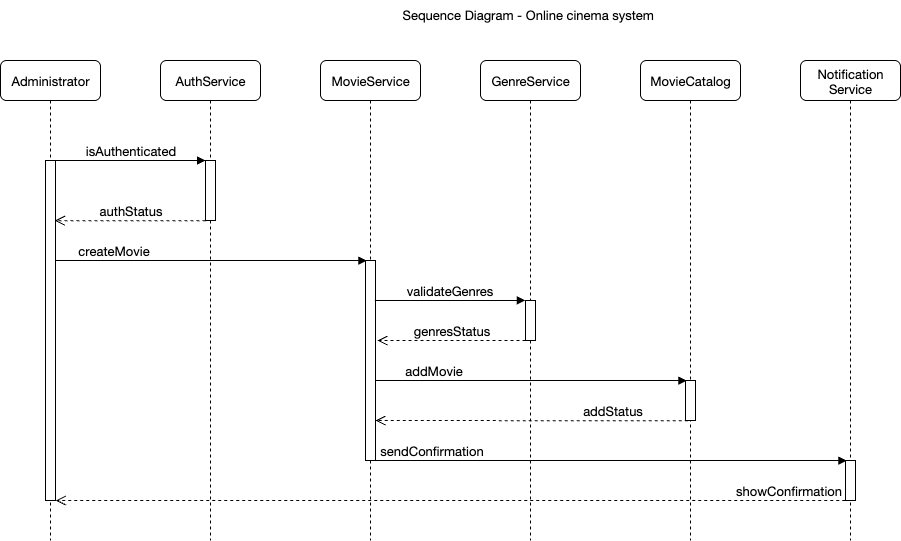

The diagram above was exported from draw.io. Its source (the exported page's mxGraphModel, read from the mxfile embedded in the PNG):
<mxGraphModel dx="2946" dy="1126" grid="1" gridSize="10" guides="1" tooltips="1" connect="1" arrows="1" fold="1" page="1" pageScale="1" pageWidth="1169" pageHeight="827" background="light-dark(#FFFFFF,#000000)" math="0" shadow="0">
  <root>
    <mxCell id="0" />
    <mxCell id="1" parent="0" />
    <mxCell id="zQnEI06wX0j4vcNwLt_v-1" value="&lt;p style=&quot;margin: 0px; font-variant-numeric: normal; font-variant-east-asian: normal; font-variant-alternates: normal; font-size-adjust: none; font-kerning: auto; font-optical-sizing: auto; font-feature-settings: normal; font-variation-settings: normal; font-variant-position: normal; font-variant-emoji: normal; font-stretch: normal; font-size: 13px; line-height: normal; font-family: &amp;quot;Helvetica Neue&amp;quot;; color: rgb(0, 0, 0); text-align: start;&quot; class=&quot;p1&quot;&gt;AuthService&lt;/p&gt;" style="shape=umlLifeline;perimeter=lifelinePerimeter;whiteSpace=wrap;html=1;container=1;collapsible=0;recursiveResize=0;outlineConnect=0;rounded=1;shadow=0;comic=0;labelBackgroundColor=none;strokeWidth=1;fontFamily=Verdana;fontSize=12;align=center;" vertex="1" parent="1">
      <mxGeometry x="200" y="80" width="100" height="480" as="geometry" />
    </mxCell>
    <mxCell id="zQnEI06wX0j4vcNwLt_v-2" value="" style="html=1;points=[];perimeter=orthogonalPerimeter;rounded=0;shadow=0;comic=0;labelBackgroundColor=none;strokeWidth=1;fontFamily=Verdana;fontSize=12;align=center;" vertex="1" parent="zQnEI06wX0j4vcNwLt_v-1">
      <mxGeometry x="45" y="100" width="10" height="60" as="geometry" />
    </mxCell>
    <mxCell id="zQnEI06wX0j4vcNwLt_v-4" value="&lt;p style=&quot;margin: 0px; font-variant-numeric: normal; font-variant-east-asian: normal; font-variant-alternates: normal; font-size-adjust: none; font-kerning: auto; font-optical-sizing: auto; font-feature-settings: normal; font-variation-settings: normal; font-variant-position: normal; font-variant-emoji: normal; font-stretch: normal; font-size: 13px; line-height: normal; font-family: &amp;quot;Helvetica Neue&amp;quot;; color: rgb(0, 0, 0); text-align: start; text-wrap-mode: wrap;&quot; class=&quot;p1&quot;&gt;authStatus&lt;/p&gt;" style="html=1;verticalAlign=bottom;endArrow=open;dashed=1;endSize=8;labelBackgroundColor=none;fontFamily=Verdana;fontSize=12;edgeStyle=elbowEdgeStyle;elbow=vertical;entryX=0.933;entryY=0.172;entryDx=0;entryDy=0;entryPerimeter=0;" edge="1" parent="zQnEI06wX0j4vcNwLt_v-1">
      <mxGeometry relative="1" as="geometry">
        <mxPoint x="-105.67000000000007" y="160" as="targetPoint" />
        <Array as="points">
          <mxPoint x="-10" y="160.24" />
          <mxPoint x="20" y="160.24" />
        </Array>
        <mxPoint x="45" y="160.24" as="sourcePoint" />
      </mxGeometry>
    </mxCell>
    <mxCell id="zQnEI06wX0j4vcNwLt_v-6" value="&lt;p style=&quot;margin: 0px; font-variant-numeric: normal; font-variant-east-asian: normal; font-variant-alternates: normal; font-size-adjust: none; font-kerning: auto; font-optical-sizing: auto; font-feature-settings: normal; font-variation-settings: normal; font-variant-position: normal; font-variant-emoji: normal; font-stretch: normal; font-size: 13px; line-height: normal; font-family: &amp;quot;Helvetica Neue&amp;quot;; color: rgb(0, 0, 0); text-align: start;&quot; class=&quot;p1&quot;&gt;GenreService&lt;/p&gt;" style="shape=umlLifeline;perimeter=lifelinePerimeter;whiteSpace=wrap;html=1;container=1;collapsible=0;recursiveResize=0;outlineConnect=0;rounded=1;shadow=0;comic=0;labelBackgroundColor=none;strokeWidth=1;fontFamily=Verdana;fontSize=12;align=center;" vertex="1" parent="1">
      <mxGeometry x="520" y="80" width="100" height="480" as="geometry" />
    </mxCell>
    <mxCell id="zQnEI06wX0j4vcNwLt_v-7" value="" style="html=1;points=[];perimeter=orthogonalPerimeter;rounded=0;shadow=0;comic=0;labelBackgroundColor=none;strokeWidth=1;fontFamily=Verdana;fontSize=12;align=center;" vertex="1" parent="zQnEI06wX0j4vcNwLt_v-6">
      <mxGeometry x="45" y="240" width="10" height="40" as="geometry" />
    </mxCell>
    <mxCell id="zQnEI06wX0j4vcNwLt_v-8" value="&lt;p style=&quot;margin: 0px; font-variant-numeric: normal; font-variant-east-asian: normal; font-variant-alternates: normal; font-size-adjust: none; font-kerning: auto; font-optical-sizing: auto; font-feature-settings: normal; font-variation-settings: normal; font-variant-position: normal; font-variant-emoji: normal; font-stretch: normal; font-size: 13px; line-height: normal; font-family: &amp;quot;Helvetica Neue&amp;quot;; color: rgb(0, 0, 0); text-align: start; text-wrap-mode: wrap;&quot; class=&quot;p1&quot;&gt;genresStatus&lt;/p&gt;" style="html=1;verticalAlign=bottom;endArrow=open;dashed=1;endSize=8;labelBackgroundColor=none;fontFamily=Verdana;fontSize=12;edgeStyle=elbowEdgeStyle;elbow=vertical;entryX=1.233;entryY=0.181;entryDx=0;entryDy=0;entryPerimeter=0;" edge="1" parent="zQnEI06wX0j4vcNwLt_v-6">
      <mxGeometry relative="1" as="geometry">
        <mxPoint x="-103" y="280" as="targetPoint" />
        <Array as="points">
          <mxPoint x="-10" y="280" />
          <mxPoint x="20" y="280" />
        </Array>
        <mxPoint x="45" y="280" as="sourcePoint" />
      </mxGeometry>
    </mxCell>
    <mxCell id="zQnEI06wX0j4vcNwLt_v-26" value="&lt;p style=&quot;margin: 0px; font-variant-numeric: normal; font-variant-east-asian: normal; font-variant-alternates: normal; font-size-adjust: none; font-kerning: auto; font-optical-sizing: auto; font-feature-settings: normal; font-variation-settings: normal; font-variant-position: normal; font-variant-emoji: normal; font-stretch: normal; font-size: 13px; line-height: normal; font-family: &amp;quot;Helvetica Neue&amp;quot;; color: rgb(0, 0, 0); text-align: start; text-wrap-mode: wrap;&quot; class=&quot;p1&quot;&gt;sendConfirmation&lt;/p&gt;" style="html=1;verticalAlign=bottom;endArrow=block;labelBackgroundColor=none;fontFamily=Verdana;fontSize=12;edgeStyle=elbowEdgeStyle;elbow=vertical;exitX=0.967;exitY=0.294;exitDx=0;exitDy=0;exitPerimeter=0;entryX=0.133;entryY=0.004;entryDx=0;entryDy=0;entryPerimeter=0;" edge="1" parent="zQnEI06wX0j4vcNwLt_v-6">
      <mxGeometry x="-0.7622" relative="1" as="geometry">
        <mxPoint x="-105.5" y="400" as="sourcePoint" />
        <mxPoint x="366.3299999999999" y="400.31999999999994" as="targetPoint" />
        <mxPoint as="offset" />
      </mxGeometry>
    </mxCell>
    <mxCell id="zQnEI06wX0j4vcNwLt_v-9" value="&lt;p style=&quot;margin: 0px; font-variant-numeric: normal; font-variant-east-asian: normal; font-variant-alternates: normal; font-size-adjust: none; font-kerning: auto; font-optical-sizing: auto; font-feature-settings: normal; font-variation-settings: normal; font-variant-position: normal; font-variant-emoji: normal; font-stretch: normal; font-size: 13px; line-height: normal; font-family: &amp;quot;Helvetica Neue&amp;quot;; color: rgb(0, 0, 0); text-align: start;&quot; class=&quot;p1&quot;&gt;MovieCatalog&lt;/p&gt;" style="shape=umlLifeline;perimeter=lifelinePerimeter;whiteSpace=wrap;html=1;container=1;collapsible=0;recursiveResize=0;outlineConnect=0;rounded=1;shadow=0;comic=0;labelBackgroundColor=none;strokeWidth=1;fontFamily=Verdana;fontSize=12;align=center;" vertex="1" parent="1">
      <mxGeometry x="680" y="80" width="100" height="480" as="geometry" />
    </mxCell>
    <mxCell id="zQnEI06wX0j4vcNwLt_v-10" value="" style="html=1;points=[];perimeter=orthogonalPerimeter;rounded=0;shadow=0;comic=0;labelBackgroundColor=none;strokeWidth=1;fontFamily=Verdana;fontSize=12;align=center;" vertex="1" parent="zQnEI06wX0j4vcNwLt_v-9">
      <mxGeometry x="45" y="320" width="10" height="40" as="geometry" />
    </mxCell>
    <mxCell id="zQnEI06wX0j4vcNwLt_v-15" value="&lt;p style=&quot;margin: 0px; font-variant-numeric: normal; font-variant-east-asian: normal; font-variant-alternates: normal; font-size-adjust: none; font-kerning: auto; font-optical-sizing: auto; font-feature-settings: normal; font-variation-settings: normal; font-variant-position: normal; font-variant-emoji: normal; font-stretch: normal; font-size: 13px; line-height: normal; font-family: &amp;quot;Helvetica Neue&amp;quot;; color: rgb(0, 0, 0); text-align: start;&quot; class=&quot;p1&quot;&gt;MovieService&lt;/p&gt;" style="shape=umlLifeline;perimeter=lifelinePerimeter;whiteSpace=wrap;html=1;container=1;collapsible=0;recursiveResize=0;outlineConnect=0;rounded=1;shadow=0;comic=0;labelBackgroundColor=none;strokeWidth=1;fontFamily=Verdana;fontSize=12;align=center;" vertex="1" parent="1">
      <mxGeometry x="360" y="80" width="100" height="480" as="geometry" />
    </mxCell>
    <mxCell id="zQnEI06wX0j4vcNwLt_v-16" value="" style="html=1;points=[];perimeter=orthogonalPerimeter;rounded=0;shadow=0;comic=0;labelBackgroundColor=none;strokeWidth=1;fontFamily=Verdana;fontSize=12;align=center;" vertex="1" parent="zQnEI06wX0j4vcNwLt_v-15">
      <mxGeometry x="45" y="200" width="10" height="200" as="geometry" />
    </mxCell>
    <mxCell id="zQnEI06wX0j4vcNwLt_v-17" value="&lt;p style=&quot;margin: 0px; font-variant-numeric: normal; font-variant-east-asian: normal; font-variant-alternates: normal; font-size-adjust: none; font-kerning: auto; font-optical-sizing: auto; font-feature-settings: normal; font-variation-settings: normal; font-variant-position: normal; font-variant-emoji: normal; font-stretch: normal; font-size: 13px; line-height: normal; font-family: &amp;quot;Helvetica Neue&amp;quot;; color: rgb(0, 0, 0); text-align: start;&quot; class=&quot;p1&quot;&gt;Notification&lt;/p&gt;&lt;p style=&quot;margin: 0px; font-variant-numeric: normal; font-variant-east-asian: normal; font-variant-alternates: normal; font-size-adjust: none; font-kerning: auto; font-optical-sizing: auto; font-feature-settings: normal; font-variation-settings: normal; font-variant-position: normal; font-variant-emoji: normal; font-stretch: normal; font-size: 13px; line-height: normal; font-family: &amp;quot;Helvetica Neue&amp;quot;; color: rgb(0, 0, 0);&quot; class=&quot;p1&quot;&gt;Service&lt;/p&gt;" style="shape=umlLifeline;perimeter=lifelinePerimeter;whiteSpace=wrap;html=1;container=1;collapsible=0;recursiveResize=0;outlineConnect=0;rounded=1;shadow=0;comic=0;labelBackgroundColor=none;strokeWidth=1;fontFamily=Verdana;fontSize=12;align=center;" vertex="1" parent="1">
      <mxGeometry x="840" y="80" width="100" height="480" as="geometry" />
    </mxCell>
    <mxCell id="zQnEI06wX0j4vcNwLt_v-18" value="" style="html=1;points=[];perimeter=orthogonalPerimeter;rounded=0;shadow=0;comic=0;labelBackgroundColor=none;strokeColor=#000000;strokeWidth=1;fillColor=#FFFFFF;fontFamily=Verdana;fontSize=12;fontColor=#000000;align=center;" vertex="1" parent="zQnEI06wX0j4vcNwLt_v-17">
      <mxGeometry x="45" y="400" width="10" height="40" as="geometry" />
    </mxCell>
    <mxCell id="zQnEI06wX0j4vcNwLt_v-19" value="&lt;p style=&quot;margin: 0px; font-variant-numeric: normal; font-variant-east-asian: normal; font-variant-alternates: normal; font-size-adjust: none; font-kerning: auto; font-optical-sizing: auto; font-feature-settings: normal; font-variation-settings: normal; font-variant-position: normal; font-variant-emoji: normal; font-stretch: normal; font-size: 13px; line-height: normal; font-family: &amp;quot;Helvetica Neue&amp;quot;; color: rgb(0, 0, 0); text-align: start;&quot; class=&quot;p1&quot;&gt;Administrator&lt;/p&gt;" style="shape=umlLifeline;perimeter=lifelinePerimeter;whiteSpace=wrap;html=1;container=1;collapsible=0;recursiveResize=0;outlineConnect=0;rounded=1;shadow=0;comic=0;labelBackgroundColor=none;strokeWidth=1;fontFamily=Verdana;fontSize=12;align=center;" vertex="1" parent="1">
      <mxGeometry x="40" y="80" width="100" height="480" as="geometry" />
    </mxCell>
    <mxCell id="zQnEI06wX0j4vcNwLt_v-20" value="" style="html=1;points=[];perimeter=orthogonalPerimeter;rounded=0;shadow=0;comic=0;labelBackgroundColor=none;strokeWidth=1;fontFamily=Verdana;fontSize=12;align=center;" vertex="1" parent="zQnEI06wX0j4vcNwLt_v-19">
      <mxGeometry x="45" y="100" width="10" height="340" as="geometry" />
    </mxCell>
    <mxCell id="zQnEI06wX0j4vcNwLt_v-21" value="&lt;p style=&quot;margin: 0px; font-variant-numeric: normal; font-variant-east-asian: normal; font-variant-alternates: normal; font-size-adjust: none; font-kerning: auto; font-optical-sizing: auto; font-feature-settings: normal; font-variation-settings: normal; font-variant-position: normal; font-variant-emoji: normal; font-stretch: normal; font-size: 13px; line-height: normal; font-family: &amp;quot;Helvetica Neue&amp;quot;; color: rgb(0, 0, 0); text-align: start; text-wrap-mode: wrap;&quot; class=&quot;p1&quot;&gt;isAuthenticated&lt;/p&gt;" style="html=1;verticalAlign=bottom;endArrow=block;entryX=0;entryY=0;labelBackgroundColor=none;fontFamily=Verdana;fontSize=12;edgeStyle=elbowEdgeStyle;elbow=vertical;" edge="1" parent="1" source="zQnEI06wX0j4vcNwLt_v-20" target="zQnEI06wX0j4vcNwLt_v-2">
      <mxGeometry relative="1" as="geometry">
        <mxPoint x="180" y="190" as="sourcePoint" />
        <mxPoint as="offset" />
      </mxGeometry>
    </mxCell>
    <mxCell id="zQnEI06wX0j4vcNwLt_v-22" value="&lt;p style=&quot;margin: 0px; font-variant-numeric: normal; font-variant-east-asian: normal; font-variant-alternates: normal; font-size-adjust: none; font-kerning: auto; font-optical-sizing: auto; font-feature-settings: normal; font-variation-settings: normal; font-variant-position: normal; font-variant-emoji: normal; font-stretch: normal; font-size: 13px; line-height: normal; font-family: &amp;quot;Helvetica Neue&amp;quot;; color: rgb(0, 0, 0); text-align: start; text-wrap-mode: wrap;&quot; class=&quot;p1&quot;&gt;createMovie&lt;/p&gt;" style="html=1;verticalAlign=bottom;endArrow=block;labelBackgroundColor=none;fontFamily=Verdana;fontSize=12;edgeStyle=elbowEdgeStyle;elbow=vertical;entryX=0.133;entryY=-0.002;entryDx=0;entryDy=0;entryPerimeter=0;" edge="1" parent="1" source="zQnEI06wX0j4vcNwLt_v-20" target="zQnEI06wX0j4vcNwLt_v-16">
      <mxGeometry x="-0.6265" relative="1" as="geometry">
        <mxPoint x="100" y="279" as="sourcePoint" />
        <mxPoint x="400" y="309" as="targetPoint" />
        <mxPoint as="offset" />
      </mxGeometry>
    </mxCell>
    <mxCell id="zQnEI06wX0j4vcNwLt_v-23" value="&lt;p style=&quot;margin: 0px; font-variant-numeric: normal; font-variant-east-asian: normal; font-variant-alternates: normal; font-size-adjust: none; font-kerning: auto; font-optical-sizing: auto; font-feature-settings: normal; font-variation-settings: normal; font-variant-position: normal; font-variant-emoji: normal; font-stretch: normal; font-size: 13px; line-height: normal; font-family: &amp;quot;Helvetica Neue&amp;quot;; color: rgb(0, 0, 0); text-align: start; text-wrap-mode: wrap;&quot; class=&quot;p1&quot;&gt;validateGenres&lt;/p&gt;" style="html=1;verticalAlign=bottom;endArrow=block;labelBackgroundColor=none;fontFamily=Verdana;fontSize=12;edgeStyle=elbowEdgeStyle;elbow=vertical;entryX=-0.025;entryY=-0.001;entryDx=0;entryDy=0;entryPerimeter=0;exitX=0.933;exitY=0.2;exitDx=0;exitDy=0;exitPerimeter=0;" edge="1" parent="1" source="zQnEI06wX0j4vcNwLt_v-16" target="zQnEI06wX0j4vcNwLt_v-7">
      <mxGeometry relative="1" as="geometry">
        <mxPoint x="420" y="320" as="sourcePoint" />
        <mxPoint x="560" y="340" as="targetPoint" />
      </mxGeometry>
    </mxCell>
    <mxCell id="zQnEI06wX0j4vcNwLt_v-27" value="&lt;p style=&quot;margin: 0px; font-variant-numeric: normal; font-variant-east-asian: normal; font-variant-alternates: normal; font-size-adjust: none; font-kerning: auto; font-optical-sizing: auto; font-feature-settings: normal; font-variation-settings: normal; font-variant-position: normal; font-variant-emoji: normal; font-stretch: normal; font-size: 13px; line-height: normal; font-family: &amp;quot;Helvetica Neue&amp;quot;; color: rgb(0, 0, 0); text-align: start; text-wrap-mode: wrap;&quot; class=&quot;p1&quot;&gt;showConfirmation&lt;/p&gt;" style="html=1;verticalAlign=bottom;endArrow=open;dashed=1;endSize=8;labelBackgroundColor=none;fontFamily=Verdana;fontSize=12;edgeStyle=elbowEdgeStyle;elbow=vertical;entryX=1.033;entryY=1;entryDx=0;entryDy=0;entryPerimeter=0;" edge="1" parent="1" target="zQnEI06wX0j4vcNwLt_v-20">
      <mxGeometry x="-0.8551" relative="1" as="geometry">
        <mxPoint x="100" y="520" as="targetPoint" />
        <Array as="points">
          <mxPoint x="475.33" y="520" />
          <mxPoint x="329.58" y="510" />
          <mxPoint x="359.58" y="510" />
        </Array>
        <mxPoint x="884.83" y="520" as="sourcePoint" />
        <mxPoint as="offset" />
      </mxGeometry>
    </mxCell>
    <mxCell id="zQnEI06wX0j4vcNwLt_v-28" value="&lt;p style=&quot;margin: 0px; font-variant-numeric: normal; font-variant-east-asian: normal; font-variant-alternates: normal; font-size-adjust: none; font-kerning: auto; font-optical-sizing: auto; font-feature-settings: normal; font-variation-settings: normal; font-variant-position: normal; font-variant-emoji: normal; font-stretch: normal; font-size: 13px; line-height: normal; font-family: &amp;quot;Helvetica Neue&amp;quot;; color: rgb(0, 0, 0); text-align: start; text-wrap-mode: wrap;&quot; class=&quot;p1&quot;&gt;addMovie&lt;/p&gt;" style="html=1;verticalAlign=bottom;endArrow=block;labelBackgroundColor=none;fontFamily=Verdana;fontSize=12;edgeStyle=elbowEdgeStyle;elbow=vertical;entryX=0.133;entryY=0.004;entryDx=0;entryDy=0;entryPerimeter=0;" edge="1" parent="1" source="zQnEI06wX0j4vcNwLt_v-16" target="zQnEI06wX0j4vcNwLt_v-10">
      <mxGeometry x="-0.6265" relative="1" as="geometry">
        <mxPoint x="420" y="400" as="sourcePoint" />
        <mxPoint x="721" y="441" as="targetPoint" />
        <mxPoint as="offset" />
      </mxGeometry>
    </mxCell>
    <mxCell id="zQnEI06wX0j4vcNwLt_v-30" value="&lt;p style=&quot;margin: 0px; font-variant-numeric: normal; font-variant-east-asian: normal; font-variant-alternates: normal; font-size-adjust: none; font-kerning: auto; font-optical-sizing: auto; font-feature-settings: normal; font-variation-settings: normal; font-variant-position: normal; font-variant-emoji: normal; font-stretch: normal; font-size: 13px; line-height: normal; font-family: &amp;quot;Helvetica Neue&amp;quot;; color: rgb(0, 0, 0);&quot; class=&quot;p1&quot;&gt;Sequence Diagram - Online cinema system&lt;/p&gt;" style="text;whiteSpace=wrap;html=1;" vertex="1" parent="1">
      <mxGeometry x="440" y="20" width="330" height="40" as="geometry" />
    </mxCell>
    <mxCell id="zQnEI06wX0j4vcNwLt_v-25" value="&lt;p style=&quot;margin: 0px; font-variant-numeric: normal; font-variant-east-asian: normal; font-variant-alternates: normal; font-size-adjust: none; font-kerning: auto; font-optical-sizing: auto; font-feature-settings: normal; font-variation-settings: normal; font-variant-position: normal; font-variant-emoji: normal; font-stretch: normal; font-size: 13px; line-height: normal; font-family: &amp;quot;Helvetica Neue&amp;quot;; color: rgb(0, 0, 0); text-align: start; text-wrap-mode: wrap;&quot; class=&quot;p1&quot;&gt;addStatus&lt;/p&gt;" style="html=1;verticalAlign=bottom;endArrow=open;dashed=1;endSize=8;labelBackgroundColor=none;fontFamily=Verdana;fontSize=12;edgeStyle=elbowEdgeStyle;elbow=vertical;exitX=0.233;exitY=1.008;exitDx=0;exitDy=0;exitPerimeter=0;" edge="1" parent="1" source="zQnEI06wX0j4vcNwLt_v-10" target="zQnEI06wX0j4vcNwLt_v-16">
      <mxGeometry x="-0.5141" relative="1" as="geometry">
        <mxPoint x="411.99999999999994" y="439.99999999999994" as="targetPoint" />
        <Array as="points">
          <mxPoint x="610" y="440" />
          <mxPoint x="652.92" y="479.92" />
          <mxPoint x="682.92" y="479.92" />
        </Array>
        <mxPoint x="728" y="459.6" as="sourcePoint" />
        <mxPoint as="offset" />
      </mxGeometry>
    </mxCell>
  </root>
</mxGraphModel>